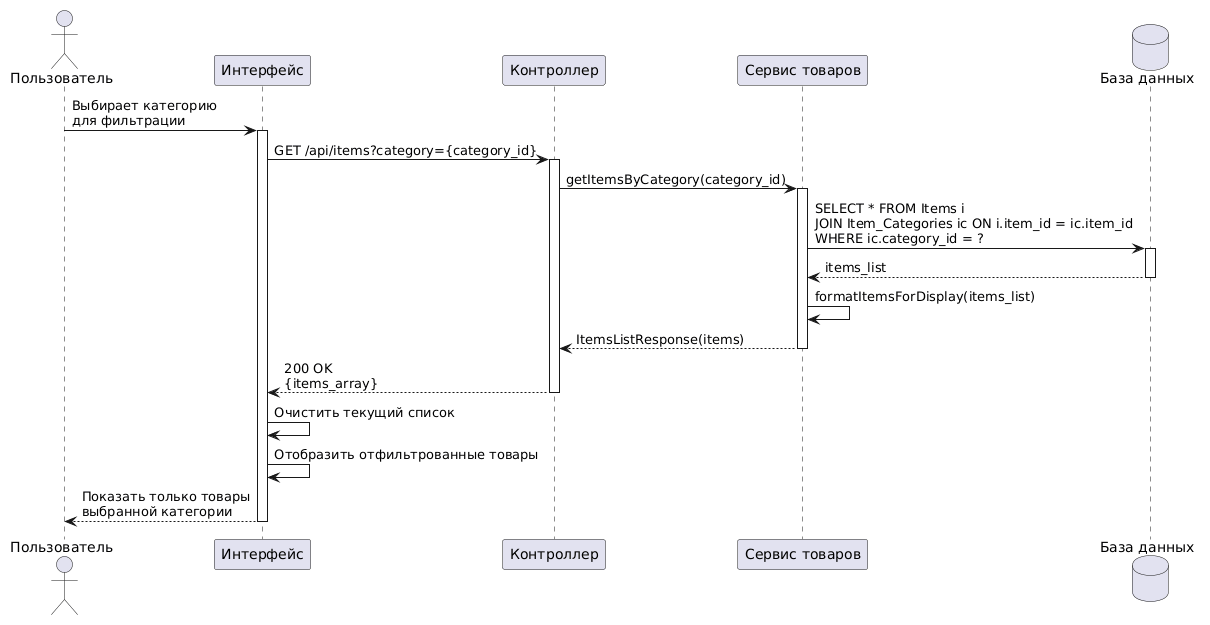

The diagram above was rendered by PlantUML. Its source (embedded in the PNG):
@startuml
actor "Пользователь" as User
participant "Интерфейс" as UI
participant "Контроллер" as Controller
participant "Сервис товаров" as ItemService
database "База данных" as DB

User -> UI: Выбирает категорию\nдля фильтрации
activate UI
UI -> Controller: GET /api/items?category={category_id}
activate Controller
Controller -> ItemService: getItemsByCategory(category_id)
activate ItemService
ItemService -> DB: SELECT * FROM Items i\nJOIN Item_Categories ic ON i.item_id = ic.item_id\nWHERE ic.category_id = ?
activate DB
DB --> ItemService: items_list
deactivate DB
ItemService -> ItemService: formatItemsForDisplay(items_list)
ItemService --> Controller: ItemsListResponse(items)
deactivate ItemService
Controller --> UI: 200 OK\n{items_array}
deactivate Controller

UI -> UI: Очистить текущий список
UI -> UI: Отобразить отфильтрованные товары
UI --> User: Показать только товары\nвыбранной категории
deactivate UI
@enduml